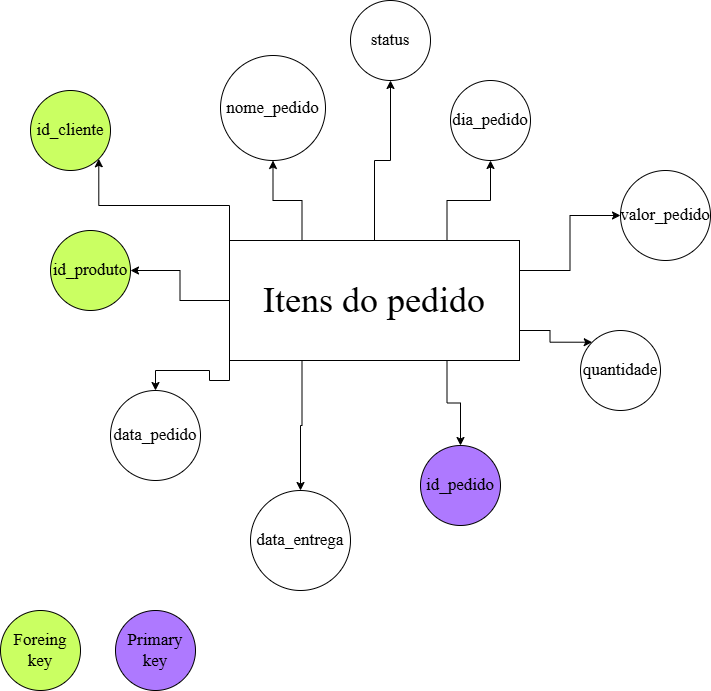

The diagram above was exported from draw.io. Its source (the exported page's mxGraphModel, read from the mxfile embedded in the PNG):
<mxGraphModel dx="1426" dy="777" grid="1" gridSize="10" guides="1" tooltips="1" connect="1" arrows="1" fold="1" page="1" pageScale="1" pageWidth="827" pageHeight="1169" math="0" shadow="0">
  <root>
    <mxCell id="0" />
    <mxCell id="1" parent="0" />
    <mxCell id="tTpVZaltH8EXnHbIzIT_-11" style="edgeStyle=orthogonalEdgeStyle;rounded=0;orthogonalLoop=1;jettySize=auto;html=1;exitX=0;exitY=0.5;exitDx=0;exitDy=0;entryX=1;entryY=0.5;entryDx=0;entryDy=0;" edge="1" parent="1" source="tTpVZaltH8EXnHbIzIT_-1" target="tTpVZaltH8EXnHbIzIT_-5">
      <mxGeometry relative="1" as="geometry" />
    </mxCell>
    <mxCell id="tTpVZaltH8EXnHbIzIT_-12" style="edgeStyle=orthogonalEdgeStyle;rounded=0;orthogonalLoop=1;jettySize=auto;html=1;exitX=0.25;exitY=0;exitDx=0;exitDy=0;" edge="1" parent="1" source="tTpVZaltH8EXnHbIzIT_-1" target="tTpVZaltH8EXnHbIzIT_-10">
      <mxGeometry relative="1" as="geometry" />
    </mxCell>
    <mxCell id="tTpVZaltH8EXnHbIzIT_-13" style="edgeStyle=orthogonalEdgeStyle;rounded=0;orthogonalLoop=1;jettySize=auto;html=1;exitX=0.75;exitY=0;exitDx=0;exitDy=0;entryX=0.5;entryY=1;entryDx=0;entryDy=0;" edge="1" parent="1" source="tTpVZaltH8EXnHbIzIT_-1" target="tTpVZaltH8EXnHbIzIT_-2">
      <mxGeometry relative="1" as="geometry" />
    </mxCell>
    <mxCell id="tTpVZaltH8EXnHbIzIT_-14" style="edgeStyle=orthogonalEdgeStyle;rounded=0;orthogonalLoop=1;jettySize=auto;html=1;exitX=1;exitY=0.25;exitDx=0;exitDy=0;entryX=0;entryY=0.5;entryDx=0;entryDy=0;" edge="1" parent="1" source="tTpVZaltH8EXnHbIzIT_-1" target="tTpVZaltH8EXnHbIzIT_-9">
      <mxGeometry relative="1" as="geometry" />
    </mxCell>
    <mxCell id="tTpVZaltH8EXnHbIzIT_-15" style="edgeStyle=orthogonalEdgeStyle;rounded=0;orthogonalLoop=1;jettySize=auto;html=1;exitX=1;exitY=0.75;exitDx=0;exitDy=0;entryX=0;entryY=0;entryDx=0;entryDy=0;" edge="1" parent="1" source="tTpVZaltH8EXnHbIzIT_-1" target="tTpVZaltH8EXnHbIzIT_-7">
      <mxGeometry relative="1" as="geometry" />
    </mxCell>
    <mxCell id="tTpVZaltH8EXnHbIzIT_-16" style="edgeStyle=orthogonalEdgeStyle;rounded=0;orthogonalLoop=1;jettySize=auto;html=1;exitX=0.75;exitY=1;exitDx=0;exitDy=0;entryX=0.5;entryY=0;entryDx=0;entryDy=0;" edge="1" parent="1" source="tTpVZaltH8EXnHbIzIT_-1" target="tTpVZaltH8EXnHbIzIT_-4">
      <mxGeometry relative="1" as="geometry" />
    </mxCell>
    <mxCell id="tTpVZaltH8EXnHbIzIT_-17" style="edgeStyle=orthogonalEdgeStyle;rounded=0;orthogonalLoop=1;jettySize=auto;html=1;exitX=0.25;exitY=1;exitDx=0;exitDy=0;entryX=0.5;entryY=0;entryDx=0;entryDy=0;" edge="1" parent="1" source="tTpVZaltH8EXnHbIzIT_-1" target="tTpVZaltH8EXnHbIzIT_-6">
      <mxGeometry relative="1" as="geometry" />
    </mxCell>
    <mxCell id="tTpVZaltH8EXnHbIzIT_-18" style="edgeStyle=orthogonalEdgeStyle;rounded=0;orthogonalLoop=1;jettySize=auto;html=1;exitX=0;exitY=1;exitDx=0;exitDy=0;entryX=0.5;entryY=0;entryDx=0;entryDy=0;" edge="1" parent="1" source="tTpVZaltH8EXnHbIzIT_-1" target="tTpVZaltH8EXnHbIzIT_-3">
      <mxGeometry relative="1" as="geometry" />
    </mxCell>
    <mxCell id="tTpVZaltH8EXnHbIzIT_-20" style="edgeStyle=orthogonalEdgeStyle;rounded=0;orthogonalLoop=1;jettySize=auto;html=1;exitX=0;exitY=0;exitDx=0;exitDy=0;entryX=1;entryY=1;entryDx=0;entryDy=0;" edge="1" parent="1" source="tTpVZaltH8EXnHbIzIT_-1" target="tTpVZaltH8EXnHbIzIT_-19">
      <mxGeometry relative="1" as="geometry" />
    </mxCell>
    <mxCell id="tTpVZaltH8EXnHbIzIT_-25" style="edgeStyle=orthogonalEdgeStyle;rounded=0;orthogonalLoop=1;jettySize=auto;html=1;exitX=0.5;exitY=0;exitDx=0;exitDy=0;" edge="1" parent="1" source="tTpVZaltH8EXnHbIzIT_-1" target="tTpVZaltH8EXnHbIzIT_-24">
      <mxGeometry relative="1" as="geometry" />
    </mxCell>
    <mxCell id="tTpVZaltH8EXnHbIzIT_-1" value="&lt;font style=&quot;font-size: 36px;&quot; face=&quot;Times New Roman&quot;&gt;Itens do pedido&lt;/font&gt;" style="rounded=0;whiteSpace=wrap;html=1;" vertex="1" parent="1">
      <mxGeometry x="269" y="300" width="290" height="120" as="geometry" />
    </mxCell>
    <mxCell id="tTpVZaltH8EXnHbIzIT_-2" value="&lt;font style=&quot;font-size: 17px;&quot; face=&quot;Times New Roman&quot;&gt;dia_pedido&lt;/font&gt;" style="ellipse;whiteSpace=wrap;html=1;aspect=fixed;" vertex="1" parent="1">
      <mxGeometry x="490" y="140" width="80" height="80" as="geometry" />
    </mxCell>
    <mxCell id="tTpVZaltH8EXnHbIzIT_-3" value="&lt;font style=&quot;font-size: 17px;&quot; face=&quot;Times New Roman&quot;&gt;data_pedido&lt;/font&gt;" style="ellipse;whiteSpace=wrap;html=1;aspect=fixed;" vertex="1" parent="1">
      <mxGeometry x="150" y="450" width="90" height="90" as="geometry" />
    </mxCell>
    <mxCell id="tTpVZaltH8EXnHbIzIT_-4" value="&lt;font style=&quot;font-size: 17px;&quot; face=&quot;Times New Roman&quot;&gt;id_pedido&lt;/font&gt;" style="ellipse;whiteSpace=wrap;html=1;aspect=fixed;fillColor=#AE79FF;" vertex="1" parent="1">
      <mxGeometry x="460" y="505" width="80" height="80" as="geometry" />
    </mxCell>
    <mxCell id="tTpVZaltH8EXnHbIzIT_-5" value="&lt;font style=&quot;font-size: 17px;&quot; face=&quot;Times New Roman&quot;&gt;id_produto&lt;/font&gt;" style="ellipse;whiteSpace=wrap;html=1;aspect=fixed;fillColor=#CAFF62;" vertex="1" parent="1">
      <mxGeometry x="90" y="290" width="80" height="80" as="geometry" />
    </mxCell>
    <mxCell id="tTpVZaltH8EXnHbIzIT_-6" value="&lt;font style=&quot;font-size: 17px;&quot; face=&quot;Times New Roman&quot;&gt;data_entrega&lt;/font&gt;" style="ellipse;whiteSpace=wrap;html=1;aspect=fixed;" vertex="1" parent="1">
      <mxGeometry x="290" y="550" width="100" height="100" as="geometry" />
    </mxCell>
    <mxCell id="tTpVZaltH8EXnHbIzIT_-7" value="&lt;font style=&quot;font-size: 17px;&quot; face=&quot;Times New Roman&quot;&gt;quantidade&lt;/font&gt;" style="ellipse;whiteSpace=wrap;html=1;aspect=fixed;" vertex="1" parent="1">
      <mxGeometry x="620" y="390" width="80" height="80" as="geometry" />
    </mxCell>
    <mxCell id="tTpVZaltH8EXnHbIzIT_-9" value="&lt;font style=&quot;font-size: 17px;&quot; face=&quot;Times New Roman&quot;&gt;valor_pedido&lt;/font&gt;" style="ellipse;whiteSpace=wrap;html=1;aspect=fixed;" vertex="1" parent="1">
      <mxGeometry x="660" y="230" width="90" height="90" as="geometry" />
    </mxCell>
    <mxCell id="tTpVZaltH8EXnHbIzIT_-10" value="&lt;font style=&quot;font-size: 17px;&quot; face=&quot;Times New Roman&quot;&gt;nome_pedido&lt;/font&gt;" style="ellipse;whiteSpace=wrap;html=1;aspect=fixed;" vertex="1" parent="1">
      <mxGeometry x="260" y="115" width="105" height="105" as="geometry" />
    </mxCell>
    <mxCell id="tTpVZaltH8EXnHbIzIT_-19" value="&lt;font style=&quot;font-size: 17px;&quot; face=&quot;Times New Roman&quot;&gt;id_cliente&lt;/font&gt;" style="ellipse;whiteSpace=wrap;html=1;aspect=fixed;fillColor=#CAFF62;" vertex="1" parent="1">
      <mxGeometry x="70" y="150" width="80" height="80" as="geometry" />
    </mxCell>
    <mxCell id="tTpVZaltH8EXnHbIzIT_-21" value="&lt;font style=&quot;font-size: 17px;&quot; face=&quot;Times New Roman&quot;&gt;Foreing key&lt;/font&gt;" style="ellipse;whiteSpace=wrap;html=1;aspect=fixed;fillColor=#CAFF62;" vertex="1" parent="1">
      <mxGeometry x="40" y="670" width="80" height="80" as="geometry" />
    </mxCell>
    <mxCell id="tTpVZaltH8EXnHbIzIT_-22" value="&lt;font style=&quot;font-size: 17px;&quot; face=&quot;Times New Roman&quot;&gt;Primary key&lt;/font&gt;" style="ellipse;whiteSpace=wrap;html=1;aspect=fixed;fillColor=#AE79FF;" vertex="1" parent="1">
      <mxGeometry x="155" y="670" width="80" height="80" as="geometry" />
    </mxCell>
    <mxCell id="tTpVZaltH8EXnHbIzIT_-24" value="&lt;font style=&quot;font-size: 17px;&quot; face=&quot;Times New Roman&quot;&gt;status&lt;/font&gt;" style="ellipse;whiteSpace=wrap;html=1;aspect=fixed;" vertex="1" parent="1">
      <mxGeometry x="390" y="60" width="80" height="80" as="geometry" />
    </mxCell>
  </root>
</mxGraphModel>